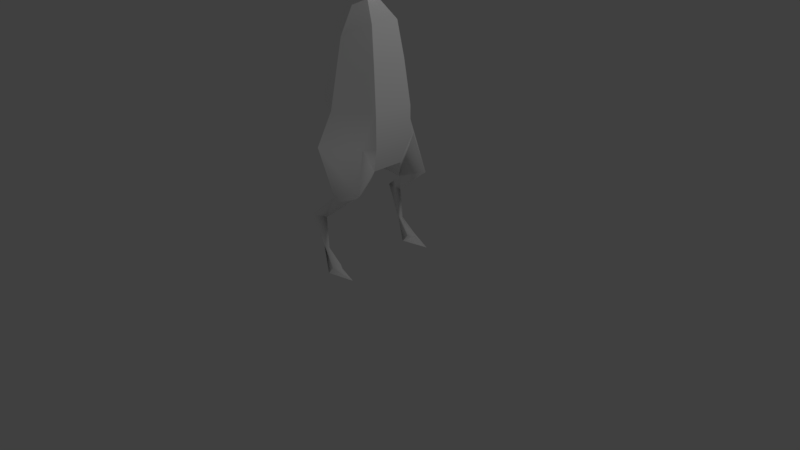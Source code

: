 # Source: zago3-end2.blend  (saved by Blender 2.79.0; exported with 4.5.12 LTS)
import bpy
from mathutils import Matrix  # noqa: F401  (used for matrix-valued properties, if any)

bpy.ops.wm.read_factory_settings(use_empty=True)
scene = bpy.context.scene
scene.name = 'Scene'

# ---- collections
col_collection_1 = bpy.data.collections.new('Collection 1'); scene.collection.children.link(col_collection_1)

# ---- materials (node trees are filled in below, after node groups)
mat_lambert1 = bpy.data.materials.new('lambert1')
mat_lambert1.alpha_threshold = 0.0
mat_lambert1.use_transparent_shadow = False
mat_lambert1.diffuse_color = (1.0, 1.0, 1.0, 1.0)
mat_lambert1.roughness = 0.5

# ---- material node trees

# ---- world
world_world = bpy.data.worlds.new('World'); scene.world = world_world
world_world.color = (0.05088, 0.05088, 0.05088)
world_world.use_sun_shadow = False
world_world.sun_shadow_jitter_overblur = 0.0
world_world.cycles.sampling_method = 'MANUAL'

# ---- cameras
cam_camera = bpy.data.cameras.new('Camera')
cam_camera.clip_end = 100.0
cam_camera.lens = 35.0
cam_camera.sensor_width = 32.0
cam_camera.sensor_height = 18.0
cam_camera.ortho_scale = 7.314
cam_camera.dof.focus_distance = 0.0
cam_camera.dof.aperture_fstop = 128.0

# ---- lights
light_lamp = bpy.data.lights.new('Lamp', 'POINT')
light_lamp.transmission_factor = 0.0
light_lamp.cutoff_distance = 30.0
light_lamp.energy = 100.0
light_lamp.shadow_buffer_clip_start = 1.001
light_lamp.shadow_soft_size = 0.1
light_lamp.shadow_maximum_resolution = 0.006
light_lamp.use_absolute_resolution = True

# ---- meshes
me_x = bpy.data.meshes.new('未命名')
me_x.from_pydata([(0.211, -0.1074, -0.3655), (-0.211, -0.1074, -0.3655), (-0.422, -0.1074, -5.594e-08), (-0.211, -0.1074, 0.3655), (0.211, -0.1074, 0.3655), (0.422, -0.1074, 6.944e-09), (0.704, 0.6328, -1.219), (-0.704, 0.6328, -1.219), (-1.408, 0.6328, -1.955e-07), (-0.704, 0.6328, 1.219), (0.704, 0.6328, 1.219), (1.408, 0.6328, 1.432e-08), (0.704, 1.548, -1.219), (-0.704, 1.548, -1.219), (-1.408, 1.548, -1.955e-07), (-0.704, 1.548, 1.219), (0.704, 1.548, 1.219), (1.408, 1.548, 1.432e-08), (0.4351, 2.288, -0.7536), (-0.4351, 2.288, -0.7536), (-0.8702, 2.288, -1.187e-07), (-0.4351, 2.288, 0.7536), (0.4351, 2.288, 0.7536), (0.8702, 2.288, 5.493e-09), (6.557e-07, -5.51, -1.006), (0.0, 2.571, 1.432e-08), (-0.7492, -4.601, 1.298), (0.7492, -4.601, 1.298), (1.733, -9.09, 1.138), (-1.733, -9.09, 1.138), (-0.581, -5.51, 1.006), (0.581, -5.51, 1.006), (-0.639, -1.952, 1.107), (0.639, -1.952, 1.107), (1.005, -1.198, 3.33e-08), (0.4843, -1.952, -1.107), (-0.4843, -1.952, -1.107), (-1.005, -1.198, -1.484e-07), (-1.489, -3.478, -1.615e-07), (-0.7447, -3.478, 1.29), (0.7447, -3.478, 1.29), (1.489, -3.478, 6.043e-08), (0.7447, -3.478, -1.29), (-0.7447, -3.478, -1.29), (-0.3012, -0.7485, -0.9104), (-0.5256, -0.7485, 0.9104), (0.5256, -0.7485, 0.9104), (0.3012, -0.7485, -0.9104), (1.124, -4.601, 1.046), (-1.124, -4.601, 1.046), (1.981, -6.11, 0.6272), (1.497, -6.05, 1.277), (0.7149, -6.11, 0.7805), (-1.981, -6.11, 0.6272), (-1.497, -6.05, 1.277), (-0.7149, -6.11, 0.7805), (1.883, -7.207, -0.6699), (1.686, -7.207, -0.1826), (1.688, -7.207, -0.7722), (-1.883, -7.207, -0.6699), (-1.686, -7.207, -0.1826), (-1.688, -7.207, -0.7722), (2.039, -4.592, -0.05327), (-2.039, -4.592, -0.05327), (1.717, -8.326, -0.3359), (-1.717, -8.326, -0.3359), (1.978, -9.09, 0.1757), (1.476, -9.09, 0.173), (-1.978, -9.09, 0.1757), (-1.476, -9.09, 0.173), (1.567, -8.855, 0.3204), (1.728, -8.852, 0.6142), (1.911, -8.867, 0.3171), (-1.567, -8.855, 0.3204), (-1.728, -8.852, 0.6142), (-1.911, -8.867, 0.3171), (1.789, -8.326, -0.2058), (1.653, -8.326, -0.2086), (1.714, -8.326, -0.07162), (-1.789, -8.326, -0.2058), (-1.653, -8.326, -0.2086), (-1.714, -8.326, -0.07162), (-2.235e-08, 4.076, 1.304), (-8.941e-09, 3.086, 0.6675), (-0.2176, 3.086, 1.211), (0.2176, 3.086, 1.211)], [], [(0, 1, 7, 6), (1, 2, 8, 7), (2, 3, 9, 8), (3, 4, 10, 9), (4, 5, 11, 10), (5, 0, 6, 11), (6, 7, 13, 12), (7, 8, 14, 13), (8, 9, 15, 14), (9, 10, 16, 15), (10, 11, 17, 16), (11, 6, 12, 17), (12, 13, 19, 18), (13, 14, 20, 19), (14, 15, 21, 20), (15, 16, 22, 21), (16, 17, 23, 22), (17, 12, 18, 23), (1, 0, 47, 44), (2, 1, 44, 37), (3, 2, 37, 45), (4, 3, 45, 46), (18, 19, 25), (19, 20, 25), (20, 21, 25), (85, 83, 82), (22, 23, 25), (23, 18, 25), (27, 26, 30, 31), (77, 78, 57), (31, 30, 24), (26, 49, 30), (33, 32, 39, 40), (34, 33, 40, 41), (35, 34, 41, 42), (36, 35, 42, 43), (37, 36, 43, 38), (32, 37, 38, 39), (39, 38, 49, 26), (40, 39, 26, 27), (57, 78, 76, 56), (67, 66, 28), (43, 42, 24), (38, 43, 24), (37, 44, 36), (45, 37, 32), (46, 45, 32, 33), (44, 47, 35, 36), (5, 4, 46, 34), (34, 46, 33), (47, 34, 35), (0, 5, 34, 47), (41, 40, 27, 48), (31, 48, 27), (42, 41, 24), (49, 63, 54), (30, 49, 54, 55), (55, 24, 30), (63, 24, 53), (41, 48, 62), (52, 51, 48, 31), (31, 24, 52), (24, 50, 52), (54, 53, 60), (60, 61, 55), (53, 55, 61, 59), (50, 57, 56), (52, 57, 51), (52, 58, 57), (52, 50, 56, 58), (29, 74, 75, 68), (69, 73, 74, 29), (73, 69, 65, 80), (75, 79, 65, 68), (24, 41, 62), (53, 24, 55), (50, 51, 57), (60, 53, 59), (55, 54, 60), (62, 51, 50), (24, 62, 50), (49, 38, 63), (38, 24, 63), (62, 48, 51), (54, 63, 53), (64, 77, 57, 58), (69, 68, 65), (67, 28, 71, 70), (72, 71, 28, 66), (74, 73, 80, 81), (75, 74, 81, 79), (64, 66, 67), (29, 68, 69), (76, 64, 58, 56), (72, 66, 64, 76), (70, 77, 64, 67), (70, 71, 78, 77), (76, 78, 71, 72), (65, 79, 59, 61), (80, 65, 61, 60), (81, 80, 60), (79, 81, 60, 59), (83, 84, 82), (84, 85, 82), (21, 84, 83, 25), (21, 22, 85, 84), (25, 83, 85, 22)])
me_x.polygons.foreach_set('use_smooth', [True] * 107)
_k = set([(0, 1), (0, 5), (0, 6), (0, 47), (1, 2), (1, 7), (1, 44), (2, 3), (2, 8), (2, 37), (3, 4), (3, 9), (3, 45), (4, 5), (4, 10), (4, 46), (5, 11), (5, 34), (6, 7), (6, 11), (6, 12), (7, 8), (7, 13), (8, 9), (8, 14), (9, 10), (9, 15), (10, 11), (10, 16), (11, 17), (12, 13), (12, 17), (12, 18), (13, 14), (13, 19), (14, 15), (14, 20), (15, 16), (15, 21), (16, 17), (16, 22), (17, 23), (18, 19), (18, 23), (18, 25), (19, 20), (19, 25), (20, 21), (20, 25), (21, 22), (21, 25), (22, 23), (22, 25), (23, 25), (24, 30), (24, 31), (24, 42), (24, 43), (26, 30), (26, 39), (27, 31), (27, 40), (28, 66), (28, 67), (29, 68), (29, 69), (30, 31), (30, 55), (31, 52), (32, 39), (32, 45), (33, 40), (33, 46), (34, 41), (35, 42), (35, 47), (36, 43), (36, 44), (37, 38), (38, 63), (41, 62), (50, 56), (50, 62), (53, 59), (53, 63), (56, 76), (57, 77), (59, 79), (60, 80), (66, 72), (67, 70), (68, 75), (69, 73), (70, 77), (72, 76), (73, 80), (75, 79)])
me_x.attributes.new('sharp_edge', 'BOOLEAN', 'EDGE').data.foreach_set('value', [ (min(e.vertices), max(e.vertices)) in _k for e in me_x.edges])
_uv = me_x.uv_layers.new(name='map1')
_uv.uv.foreach_set('vector', [0.5725, 0.122, 0.5419, 0.122, 0.5062, 0.06831, 0.6082, 0.06831, 0.1833, 0.3936, 0.2098, 0.3936, 0.2098, 0.4472, 0.1214, 0.4472, 0.2098, 0.3936, 0.2363, 0.3936, 0.2982, 0.4472, 0.2098, 0.4472, 0.04089, 0.3936, 0.07148, 0.3936, 0.1072, 0.4472, 0.005158, 0.4472, 0.3773, 0.3936, 0.4038, 0.3936, 0.4038, 0.4472, 0.3155, 0.4472, 0.4038, 0.3936, 0.4303, 0.3936, 0.4922, 0.4472, 0.4038, 0.4472, 0.6082, 0.06831, 0.5062, 0.06831, 0.5062, 0.001992, 0.6082, 0.001992, 0.1214, 0.4472, 0.2098, 0.4472, 0.2098, 0.5135, 0.1214, 0.5135, 0.2098, 0.4472, 0.2982, 0.4472, 0.2982, 0.5135, 0.2098, 0.5135, 0.005158, 0.4472, 0.1072, 0.4472, 0.1072, 0.5135, 0.005158, 0.5135, 0.3155, 0.4472, 0.4038, 0.4472, 0.4038, 0.5135, 0.3155, 0.5135, 0.4038, 0.4472, 0.4922, 0.4472, 0.4922, 0.5135, 0.4038, 0.5135, 0.5786, 0.9337, 0.4766, 0.9337, 0.4961, 0.9, 0.5592, 0.9, 0.1214, 0.5135, 0.2098, 0.5135, 0.2098, 0.5672, 0.1552, 0.5672, 0.2098, 0.5135, 0.2982, 0.5135, 0.2644, 0.5672, 0.2098, 0.5672, 0.005158, 0.5135, 0.1072, 0.5135, 0.08772, 0.5672, 0.02465, 0.5672, 0.3155, 0.5135, 0.4038, 0.5135, 0.4038, 0.5672, 0.3492, 0.5672, 0.4038, 0.5135, 0.4922, 0.5135, 0.4584, 0.5672, 0.4038, 0.5672, 0.5419, 0.122, 0.5725, 0.122, 0.5791, 0.1684, 0.5354, 0.1684, 0.2098, 0.3936, 0.1833, 0.3936, 0.1438, 0.3471, 0.2098, 0.3146, 0.2363, 0.3936, 0.2098, 0.3936, 0.2098, 0.3146, 0.2758, 0.3471, 0.07148, 0.3936, 0.04089, 0.3936, 0.01809, 0.3471, 0.09428, 0.3471, 0.5592, 0.9, 0.4961, 0.9, 0.5276, 0.8453, 0.4961, 0.9, 0.4646, 0.8453, 0.5276, 0.8453, 0.4646, 0.8453, 0.4961, 0.7907, 0.5276, 0.8453, 0.6039, 0.8485, 0.6433, 0.8485, 0.5972, 0.9203, 0.5592, 0.7907, 0.5907, 0.8453, 0.5276, 0.8453, 0.5907, 0.8453, 0.5592, 0.9, 0.5276, 0.8453, 0.1105, 0.06788, 0.001883, 0.06788, 0.01408, 0.001992, 0.09829, 0.001992, 0.6746, 0.387, 0.6846, 0.387, 0.6765, 0.4682, 0.0861, 0.998, 0.001883, 0.998, 0.04399, 0.8521, 0.3038, 0.06788, 0.2856, 0.06788, 0.2827, 0.001992, 0.1025, 0.2599, 0.009872, 0.2599, 0.002209, 0.1493, 0.1102, 0.1493, 0.4038, 0.3146, 0.3236, 0.2599, 0.3103, 0.1493, 0.4038, 0.1493, 0.484, 0.2599, 0.4038, 0.3146, 0.4038, 0.1493, 0.4973, 0.1493, 0.5221, 0.2557, 0.5923, 0.2557, 0.6112, 0.3662, 0.5032, 0.3662, 0.2098, 0.3146, 0.1296, 0.2599, 0.1163, 0.1493, 0.2098, 0.1493, 0.29, 0.2599, 0.2098, 0.3146, 0.2098, 0.1493, 0.3033, 0.1493, 0.3033, 0.1493, 0.2098, 0.1493, 0.2856, 0.06788, 0.3038, 0.06788, 0.1102, 0.1493, 0.002209, 0.1493, 0.001883, 0.06788, 0.1105, 0.06788, 0.7233, 0.1385, 0.7153, 0.05732, 0.725, 0.05732, 0.7586, 0.1385, 0.8096, 0.8146, 0.846, 0.8148, 0.8282, 0.8846, 0.5032, 0.3662, 0.6112, 0.3662, 0.5572, 0.5135, 0.2098, 0.1493, 0.1163, 0.1493, 0.1369, 0.001992, 0.2098, 0.3146, 0.1438, 0.3471, 0.1296, 0.2599, 0.2758, 0.3471, 0.2098, 0.3146, 0.29, 0.2599, 0.09428, 0.3471, 0.01809, 0.3471, 0.009872, 0.2599, 0.1025, 0.2599, 0.5354, 0.1684, 0.5791, 0.1684, 0.5923, 0.2557, 0.5221, 0.2557, 0.4038, 0.3936, 0.3773, 0.3936, 0.3378, 0.3471, 0.4038, 0.3146, 0.4038, 0.3146, 0.3378, 0.3471, 0.3236, 0.2599, 0.4698, 0.3471, 0.4038, 0.3146, 0.484, 0.2599, 0.4303, 0.3936, 0.4038, 0.3936, 0.4038, 0.3146, 0.4698, 0.3471, 0.4038, 0.1493, 0.3103, 0.1493, 0.3098, 0.06788, 0.328, 0.06788, 0.3309, 0.001992, 0.328, 0.06788, 0.3098, 0.06788, 0.4973, 0.1493, 0.4038, 0.1493, 0.4768, 0.001992, 0.9268, 0.657, 0.8471, 0.6577, 0.9435, 0.552, 0.4837, 0.6939, 0.4444, 0.7598, 0.4173, 0.6548, 0.474, 0.6505, 0.09235, 0.9816, 0.1358, 0.8521, 0.1358, 0.998, 0.8471, 0.6577, 0.778, 0.5911, 0.8964, 0.5477, 0.4038, 0.1493, 0.328, 0.06788, 0.4077, 0.06852, 0.3274, 0.6505, 0.3841, 0.6548, 0.357, 0.7598, 0.3177, 0.6939, 0.1855, 0.8521, 0.1855, 0.998, 0.1421, 0.8685, 0.1919, 0.9072, 0.3102, 0.7636, 0.3214, 0.8554, 0.9435, 0.552, 0.8964, 0.5477, 0.8377, 0.4682, 0.5853, 0.7074, 0.628, 0.7074, 0.5154, 0.787, 0.7999, 0.6726, 0.8917, 0.6614, 0.8211, 0.774, 0.807, 0.7666, 0.6646, 0.218, 0.7233, 0.1385, 0.7586, 0.1385, 0.3274, 0.6505, 0.3978, 0.571, 0.3841, 0.6548, 0.7463, 0.5477, 0.6338, 0.4682, 0.6765, 0.4682, 0.8518, 0.7777, 0.9435, 0.7889, 0.9364, 0.8829, 0.9223, 0.8903, 0.9334, 0.3317, 0.8955, 0.3489, 0.8739, 0.3478, 0.8637, 0.3317, 0.5595, 0.571, 0.5488, 0.588, 0.5275, 0.5882, 0.4895, 0.571, 0.5488, 0.588, 0.5595, 0.571, 0.5964, 0.6263, 0.5871, 0.6263, 0.8739, 0.3478, 0.836, 0.387, 0.8266, 0.387, 0.8637, 0.3317, 0.3119, 0.7188, 0.1646, 0.6108, 0.2454, 0.571, 0.4466, 0.9072, 0.3282, 0.7636, 0.4577, 0.8154, 0.6646, 0.218, 0.6175, 0.2223, 0.7233, 0.1385, 0.8377, 0.4682, 0.8964, 0.5477, 0.8024, 0.4682, 0.474, 0.6505, 0.4173, 0.6548, 0.4036, 0.571, 0.7139, 0.3279, 0.6175, 0.2223, 0.6646, 0.218, 0.783, 0.2614, 0.7139, 0.3279, 0.6646, 0.218, 0.2856, 0.06788, 0.2098, 0.1493, 0.2059, 0.06852, 0.01146, 0.8085, 0.1588, 0.7006, 0.09225, 0.8484, 0.7139, 0.3279, 0.6343, 0.3273, 0.6175, 0.2223, 0.9435, 0.552, 0.8471, 0.6577, 0.8964, 0.5477, 0.6654, 0.387, 0.6746, 0.387, 0.6765, 0.4682, 0.6338, 0.4682, 0.8038, 0.8317, 0.7674, 0.8319, 0.7862, 0.7948, 0.7023, 0.3317, 0.7722, 0.3317, 0.7343, 0.3489, 0.713, 0.3487, 0.6871, 0.01811, 0.6656, 0.01922, 0.6276, 0.001992, 0.6973, 0.001992, 0.5275, 0.5882, 0.5488, 0.588, 0.5871, 0.6263, 0.5772, 0.6263, 0.8739, 0.3478, 0.8955, 0.3489, 0.8458, 0.387, 0.836, 0.387, 0.8271, 0.7777, 0.846, 0.8148, 0.8096, 0.8146, 0.7851, 0.9016, 0.7674, 0.8319, 0.8038, 0.8317, 0.725, 0.05732, 0.7344, 0.05732, 0.766, 0.1385, 0.7586, 0.1385, 0.6871, 0.01811, 0.6973, 0.001992, 0.7344, 0.05732, 0.725, 0.05732, 0.713, 0.3487, 0.6746, 0.387, 0.6654, 0.387, 0.7023, 0.3317, 0.713, 0.3487, 0.7343, 0.3489, 0.6846, 0.387, 0.6746, 0.387, 0.725, 0.05732, 0.7153, 0.05732, 0.6656, 0.01922, 0.6871, 0.01811, 0.8266, 0.387, 0.836, 0.387, 0.8024, 0.4682, 0.795, 0.4682, 0.5871, 0.6263, 0.5964, 0.6263, 0.628, 0.7074, 0.5853, 0.7074, 0.5772, 0.6263, 0.5871, 0.6263, 0.5853, 0.7074, 0.836, 0.387, 0.8458, 0.387, 0.8377, 0.4682, 0.8024, 0.4682, 0.7469, 0.7193, 0.7863, 0.7193, 0.7931, 0.791, 0.04042, 0.625, 0.07195, 0.625, 0.05618, 0.6968, 0.7532, 0.6614, 0.7863, 0.7193, 0.7469, 0.7193, 0.6986, 0.6819, 0.02465, 0.5672, 0.08772, 0.5672, 0.07195, 0.625, 0.04042, 0.625, 0.6917, 0.8112, 0.6433, 0.8485, 0.6039, 0.8485, 0.6371, 0.7907])
me_x.materials.append(mat_lambert1)
me_x.use_remesh_preserve_volume = False
me_x.use_remesh_preserve_attributes = False
me_x.use_mirror_vertex_groups = False
me_x.update()
me_x.normals_split_custom_set([tuple(v) for v in zip(*[iter([5.764e-08, -0.7556, -0.655, 5.764e-08, -0.7556, -0.655, 5.764e-08, -0.7556, -0.655, 5.764e-08, -0.7556, -0.655, -0.5673, -0.7556, -0.3275, -0.5673, -0.7556, -0.3275, -0.5673, -0.7556, -0.3275, -0.5673, -0.7556, -0.3275, -0.5673, -0.7556, 0.3275, -0.5673, -0.7556, 0.3275, -0.5673, -0.7556, 0.3275, -0.5673, -0.7556, 0.3275, -5.764e-08, -0.7556, 0.655, -5.764e-08, -0.7556, 0.655, -5.764e-08, -0.7556, 0.655, -5.764e-08, -0.7556, 0.655, 0.5673, -0.7556, 0.3275, 0.5673, -0.7556, 0.3275, 0.5673, -0.7556, 0.3275, 0.5673, -0.7556, 0.3275, 0.5673, -0.7556, -0.3275, 0.5673, -0.7556, -0.3275, 0.5673, -0.7556, -0.3275, 0.5673, -0.7556, -0.3275, 9.253e-08, 0.0, -1.0, 9.253e-08, 0.0, -1.0, 9.253e-08, 0.0, -1.0, 9.253e-08, 0.0, -1.0, -0.866, 0.0, -0.5, -0.866, 0.0, -0.5, -0.866, 0.0, -0.5, -0.866, 0.0, -0.5, -0.866, 0.0, 0.5, -0.866, 0.0, 0.5, -0.866, 0.0, 0.5, -0.866, 0.0, 0.5, -9.253e-08, 0.0, 1.0, -9.253e-08, 0.0, 1.0, -9.253e-08, 0.0, 1.0, -9.253e-08, 0.0, 1.0, 0.866, 0.0, 0.5, 0.866, 0.0, 0.5, 0.866, 0.0, 0.5, 0.866, 0.0, 0.5, 0.866, 0.0, -0.5, 0.866, 0.0, -0.5, 0.866, 0.0, -0.5, 0.866, 0.0, -0.5, 1.197e-07, 0.5326, -0.8464, 1.197e-07, 0.5326, -0.8464, 1.197e-07, 0.5326, -0.8464, 1.197e-07, 0.5326, -0.8464, -0.733, 0.5326, -0.4232, -0.733, 0.5326, -0.4232, -0.733, 0.5326, -0.4232, -0.733, 0.5326, -0.4232, -0.733, 0.5326, 0.4232, -0.733, 0.5326, 0.4232, -0.733, 0.5326, 0.4232, -0.733, 0.5326, 0.4232, -5.983e-08, 0.5326, 0.8464, -5.983e-08, 0.5326, 0.8464, -5.983e-08, 0.5326, 0.8464, -5.983e-08, 0.5326, 0.8464, 0.733, 0.5326, 0.4232, 0.733, 0.5326, 0.4232, 0.733, 0.5326, 0.4232, 0.733, 0.5326, 0.4232, 0.733, 0.5326, -0.4232, 0.733, 0.5326, -0.4232, 0.733, 0.5326, -0.4232, 0.733, 0.5326, -0.4232, 6.915e-08, 0.6477, -0.7619, 6.915e-08, 0.6477, -0.7619, -4.171e-06, 0.3046, -0.9525, 5.354e-06, 0.3046, -0.9525, -0.796, 0.4402, -0.4155, -0.796, 0.4402, -0.4155, -0.8139, 0.3404, -0.4708, -0.8357, 0.2353, -0.4962, -0.8197, 0.5081, 0.2644, -0.8197, 0.5081, 0.2644, -0.881, 0.2216, 0.4181, -0.8716, 0.364, 0.3284, 0.0, 0.6477, 0.7619, 0.0, 0.6477, 0.7619, 2.354e-06, 0.2861, 0.9582, 2.079e-06, 0.2861, 0.9582, 4.255e-08, 0.9363, -0.3513, 4.255e-08, 0.9363, -0.3513, 4.255e-08, 0.9363, -0.3513, -0.3042, 0.9363, -0.1756, -0.3042, 0.9363, -0.1756, -0.3042, 0.9363, -0.1756, -0.3042, 0.9363, 0.1756, -0.3042, 0.9363, 0.1756, -0.3042, 0.9363, 0.1756, 0.776, -0.1147, 0.6201, 8.532e-08, 0.7565, -0.654, -0.0001994, 0.9562, -0.2926, 0.3042, 0.9363, 0.1756, 0.3042, 0.9363, 0.1756, 0.3042, 0.9363, 0.1756, 0.3042, 0.9363, -0.1756, 0.3042, 0.9363, -0.1756, 0.3042, 0.9363, -0.1756, -8.843e-05, -0.1203, 0.9927, -1.197e-06, -0.1203, 0.9927, 0.0, -0.3052, 0.9523, 0.0, -0.3052, 0.9523, -0.8666, 0.2797, 0.4134, 0.4936, 0.5274, 0.6915, -0.1262, -0.8587, 0.4967, 0.0, -1.0, -4.078e-07, 0.0, -1.0, -4.078e-07, 0.0, -1.0, -4.078e-07, -0.774, 0.06409, 0.63, -0.6825, 0.1761, 0.7094, 0.2909, -0.09192, 0.9523, 1.501e-07, 0.1349, 0.9909, -1.274e-07, 0.1349, 0.9909, 1.206e-07, 0.06845, 0.9977, -2.301e-07, 0.06845, 0.9977, 0.881, 0.2216, 0.4181, 0.8787, 0.1572, 0.4507, 0.855, 0.154, 0.4953, 0.8448, 0.1839, 0.5025, 0.8403, 0.1916, -0.5071, 0.8357, 0.2353, -0.4962, 0.7665, 0.08219, -0.6369, 0.8608, -0.0262, -0.5083, -6.63e-08, 0.1315, -0.9913, 9.453e-08, 0.1315, -0.9913, -2.934e-07, 0.0128, -0.9999, 2.871e-07, 0.0128, -0.9999, -0.8357, 0.2353, -0.4962, -0.8403, 0.1916, -0.5071, -0.8608, -0.0262, -0.5083, -0.7665, 0.08219, -0.6369, -0.8787, 0.1572, 0.4507, -0.881, 0.2216, 0.4181, -0.8448, 0.1839, 0.5025, -0.855, 0.154, 0.4953, -0.855, 0.154, 0.4953, -0.8448, 0.1839, 0.5025, -0.6825, 0.1761, 0.7094, -0.774, 0.06409, 0.63, -2.301e-07, 0.06845, 0.9977, 1.206e-07, 0.06845, 0.9977, -1.197e-06, -0.1203, 0.9927, -8.843e-05, -0.1203, 0.9927, -0.1262, -0.8587, 0.4967, 0.4936, 0.5274, 0.6915, 0.8958, 0.169, 0.411, 0.912, -0.1302, 0.389, -0.297, -0.8246, -0.4815, 0.2932, -0.8218, -0.4885, 0.0, -1.0, 9.852e-07, 2.871e-07, 0.0128, -0.9999, -2.934e-07, 0.0128, -0.9999, 0.0, -0.1382, -0.9904, -0.7665, 0.08219, -0.6369, -0.8608, -0.0262, -0.5083, -0.4942, -0.439, -0.7504, -0.8357, 0.2353, -0.4962, -0.8139, 0.3404, -0.4708, -0.8403, 0.1916, -0.5071, -0.8716, 0.364, 0.3284, -0.881, 0.2216, 0.4181, -0.8787, 0.1572, 0.4507, 2.079e-06, 0.2861, 0.9582, 2.354e-06, 0.2861, 0.9582, -1.274e-07, 0.1349, 0.9909, 1.501e-07, 0.1349, 0.9909, 5.354e-06, 0.3046, -0.9525, -4.171e-06, 0.3046, -0.9525, 9.453e-08, 0.1315, -0.9913, -6.63e-08, 0.1315, -0.9913, 0.8197, 0.5081, 0.2644, 0.8197, 0.5081, 0.2644, 0.8716, 0.364, 0.3284, 0.881, 0.2216, 0.4181, 0.881, 0.2216, 0.4181, 0.8716, 0.364, 0.3284, 0.8787, 0.1572, 0.4507, 0.8139, 0.3404, -0.4708, 0.8357, 0.2353, -0.4962, 0.8403, 0.1916, -0.5071, 0.796, 0.4402, -0.4155, 0.796, 0.4402, -0.4155, 0.8357, 0.2353, -0.4962, 0.8139, 0.3404, -0.4708, 0.8448, 0.1839, 0.5025, 0.855, 0.154, 0.4953, 0.774, 0.06409, 0.63, 0.6825, 0.1761, 0.7094, -0.2909, -0.09193, 0.9523, 0.6825, 0.1761, 0.7094, 0.774, 0.06409, 0.63, 0.8608, -0.0262, -0.5083, 0.7665, 0.08219, -0.6369, 0.4942, -0.439, -0.7504, -0.6825, 0.1761, 0.7094, -0.7369, 0.3002, 0.6056, -0.2346, -0.2376, 0.9426, 0.2909, -0.09192, 0.9523, -0.6825, 0.1761, 0.7094, -0.2346, -0.2376, 0.9426, 0.5898, -0.7825, 0.1997, 0.5898, -0.7825, 0.1997, -0.4942, -0.439, -0.7504, 0.9153, -0.304, 0.2642, -0.4584, -0.1017, -0.8829, -0.4942, -0.439, -0.7504, -0.3094, -0.04196, -0.95, 0.8448, 0.1839, 0.5025, 0.6825, 0.1761, 0.7094, 0.737, 0.3002, 0.6056, -0.5898, -0.7825, 0.1997, 0.2346, -0.2376, 0.9426, 0.6825, 0.1761, 0.7094, -0.2909, -0.09193, 0.9523, -0.9153, -0.304, 0.2642, 0.4942, -0.439, -0.7504, -0.5898, -0.7825, 0.1997, 0.4942, -0.439, -0.7504, 0.3094, -0.04197, -0.95, -0.5898, -0.7825, 0.1997, -0.2346, -0.2376, 0.9426, -0.7908, -0.1637, 0.5898, 0.1262, -0.8587, 0.4967, 0.1262, -0.8587, 0.4967, 0.2734, 0.6351, -0.7224, 0.5898, -0.7825, 0.1997, -0.3094, -0.04196, -0.95, 0.5898, -0.7825, 0.1997, 0.2734, 0.6351, -0.7224, -0.06072, 0.7234, -0.6878, 0.7908, -0.1637, 0.5898, -0.1262, -0.8587, 0.4967, 0.912, -0.1302, 0.389, -0.5898, -0.7825, 0.1997, -0.1262, -0.8587, 0.4967, 0.2346, -0.2376, 0.9426, -0.5898, -0.7825, 0.1997, -0.2735, 0.6351, -0.7224, -0.1262, -0.8587, 0.4967, -0.5898, -0.7825, 0.1997, 0.3094, -0.04197, -0.95, 0.06072, 0.7234, -0.6878, -0.2735, 0.6351, -0.7224, 0.009861, 0.7981, 0.6025, 0.006239, 0.7981, 0.6024, -0.8088, 0.4702, 0.3533, -0.8769, 0.3809, 0.2932, 0.8738, 0.3907, 0.2894, 0.829, 0.4451, 0.3385, 0.006239, 0.7981, 0.6024, 0.009861, 0.7981, 0.6025, 0.9789, 0.1919, -0.07001, 0.297, -0.8246, -0.4815, 0.7088, -0.2084, -0.6739, 0.9946, 0.05943, -0.0849, -0.9746, 0.1649, -0.1516, -0.9002, -0.04264, -0.4334, 0.7088, -0.2084, -0.6739, -0.2932, -0.8218, -0.4885, 0.4942, -0.439, -0.7504, 0.7665, 0.08219, -0.6369, 0.4584, -0.1017, -0.8829, -0.3094, -0.04196, -0.95, -0.4942, -0.439, -0.7504, 0.5898, -0.7825, 0.1997, 0.7908, -0.1637, 0.5898, 0.2346, -0.2376, 0.9426, -0.1262, -0.8587, 0.4967, 0.1262, -0.8587, 0.4967, -0.7908, -0.1637, 0.5898, -0.912, -0.1302, 0.389, 0.5898, -0.7825, 0.1997, -0.2346, -0.2376, 0.9426, 0.1262, -0.8587, 0.4967, 0.737, 0.3002, 0.6056, 0.2346, -0.2376, 0.9426, 0.7908, -0.1637, 0.5898, 0.4942, -0.439, -0.7504, 0.4584, -0.1017, -0.8829, 0.3094, -0.04197, -0.95, -0.6825, 0.1761, 0.7094, -0.8448, 0.1839, 0.5025, -0.7369, 0.3002, 0.6056, -0.7665, 0.08219, -0.6369, -0.4942, -0.439, -0.7504, -0.4584, -0.1017, -0.8829, 0.737, 0.3002, 0.6056, 0.6825, 0.1761, 0.7094, 0.2346, -0.2376, 0.9426, -0.2346, -0.2376, 0.9426, -0.7369, 0.3002, 0.6056, -0.7908, -0.1637, 0.5898, -0.7088, -0.2084, -0.6739, -0.9946, 0.05942, -0.0849, -0.1262, -0.8587, 0.4967, -0.2735, 0.6351, -0.7224, 0.297, -0.8246, -0.4815, -0.2932, -0.8218, -0.4885, 0.7088, -0.2084, -0.6739, -0.8738, 0.3907, 0.2894, -0.00986, 0.7981, 0.6025, -0.006242, 0.7981, 0.6024, -0.829, 0.4451, 0.3385, 0.8091, 0.4699, 0.353, -0.006242, 0.7981, 0.6024, -0.00986, 0.7981, 0.6025, 0.8769, 0.3809, 0.2932, 0.006239, 0.7981, 0.6024, 0.829, 0.4451, 0.3385, 0.8666, 0.2797, 0.4134, -0.4936, 0.5275, 0.6915, -0.8088, 0.4702, 0.3533, 0.006239, 0.7981, 0.6024, -0.4936, 0.5275, 0.6915, -0.8958, 0.169, 0.411, -0.7088, -0.2084, -0.6739, 0.2932, -0.8218, -0.4885, -0.297, -0.8246, -0.4815, 0.0, -1.0, 0.0, -0.2932, -0.8218, -0.4885, 0.297, -0.8246, -0.4815, 0.9002, -0.04264, -0.4334, -0.7088, -0.2084, -0.6739, -0.2735, 0.6351, -0.7224, 0.06072, 0.7234, -0.6878, 0.9746, 0.1649, -0.1516, 0.2932, -0.8218, -0.4885, -0.7088, -0.2084, -0.6739, 0.9002, -0.04264, -0.4334, -0.9789, 0.1919, -0.07001, -0.9946, 0.05942, -0.0849, -0.7088, -0.2084, -0.6739, -0.297, -0.8246, -0.4815, -0.829, 0.4451, 0.3385, -0.006242, 0.7981, 0.6024, 0.4936, 0.5274, 0.6915, -0.8666, 0.2797, 0.4134, 0.8958, 0.169, 0.411, 0.4936, 0.5274, 0.6915, -0.006242, 0.7981, 0.6024, 0.8091, 0.4699, 0.353, 0.7088, -0.2084, -0.6739, -0.9002, -0.04264, -0.4334, -0.06072, 0.7234, -0.6878, 0.2734, 0.6351, -0.7224, 0.9946, 0.05943, -0.0849, 0.7088, -0.2084, -0.6739, 0.2734, 0.6351, -0.7224, 0.1262, -0.8587, 0.4967, -0.4936, 0.5275, 0.6915, 0.8666, 0.2797, 0.4134, 0.1262, -0.8587, 0.4967, -0.8958, 0.169, 0.411, -0.4936, 0.5275, 0.6915, 0.1262, -0.8587, 0.4967, -0.912, -0.1302, 0.389, 8.532e-08, 0.7565, -0.654, -0.7761, -0.1147, 0.6201, -0.0001994, 0.9562, -0.2926, -0.7761, -0.1147, 0.6201, 0.776, -0.1147, 0.6201, -0.0001994, 0.9562, -0.2926, -0.9055, 0.007647, 0.4243, -0.7761, -0.1147, 0.6201, 8.532e-08, 0.7565, -0.654, 1.525e-07, 0.7876, -0.6162, -0.9055, 0.007647, 0.4243, 0.9054, 0.007537, 0.4245, 0.776, -0.1147, 0.6201, -0.7761, -0.1147, 0.6201, 1.525e-07, 0.7876, -0.6162, 8.532e-08, 0.7565, -0.654, 0.776, -0.1147, 0.6201, 0.9054, 0.007537, 0.4245])] * 3)])
arm_armature = bpy.data.armatures.new('Armature')  # bones are not reproduced

# ---- objects
ob_armature = bpy.data.objects.new('Armature', arm_armature)
ob_zago2_psphere1 = bpy.data.objects.new('zago2:pSphere1', me_x)
ob_lamp = bpy.data.objects.new('Lamp', light_lamp)
ob_camera = bpy.data.objects.new('Camera', cam_camera)

# ---- transforms, parenting, visibility, modifiers, constraints
ob_armature.location = (0.0, 0.0, 0.0)
ob_armature.rotation_euler = (1.571, -0.0, 1.571)
ob_armature.lineart.crease_threshold = 0.0
ob_zago2_psphere1.parent = ob_armature
ob_zago2_psphere1.location = (0.0, 3.316, 0.0)
ob_zago2_psphere1.scale = (0.3623, 0.3623, 0.3623)
ob_zago2_psphere1.color = (0.8, 0.8, 0.8, 1.0)
ob_zago2_psphere1.lineart.crease_threshold = 0.0
_vg = ob_zago2_psphere1.vertex_groups.new(name='joint1')
for _i, _w in zip([24, 26, 27, 30, 31, 38, 39, 40, 41, 42, 43, 49, 53, 54, 55, 59, 60, 61, 63], [1.0, 1.0, 1.0, 1.0, 1.0, 1.0, 1.0, 1.0, 1.0, 1.0, 1.0, 0.3627, 0.002346, 0.006952, 0.08543, 0.002394, 0.001057, 0.002764, 0.4431]): _vg.add([_i], _w, 'REPLACE')
_vg = ob_zago2_psphere1.vertex_groups.new(name='joint2')
_vg.add([32, 33, 35, 36], 1.0, 'REPLACE')
_vg = ob_zago2_psphere1.vertex_groups.new(name='joint3')
_vg.add([34, 37, 44, 45, 46, 47], 1.0, 'REPLACE')
_vg = ob_zago2_psphere1.vertex_groups.new(name='joint4')
_vg.add([0, 1, 2, 3, 4, 5, 6, 7, 8, 9, 10, 11, 12, 13, 14, 15, 16, 17, 18, 19, 20, 21, 22, 23, 25, 82, 83, 84, 85], 1.0, 'REPLACE')
_vg = ob_zago2_psphere1.vertex_groups.new(name='joint6')
for _i, _w in zip([48, 49, 55, 62, 63], [1.0, 0.01348, 0.007967, 0.9874, 0.003603]): _vg.add([_i], _w, 'REPLACE')
_vg = ob_zago2_psphere1.vertex_groups.new(name='joint7')
for _i, _w in zip([49, 50, 51, 52], [0.006316, 1.0, 1.0, 1.0]): _vg.add([_i], _w, 'REPLACE')
_vg = ob_zago2_psphere1.vertex_groups.new(name='joint8')
for _i, _w in zip([56, 57, 58, 62], [1.0, 1.0, 1.0, 0.01264]): _vg.add([_i], _w, 'REPLACE')
_vg = ob_zago2_psphere1.vertex_groups.new(name='joint9')
_vg.add([28, 64, 66, 67, 70, 71, 72, 76, 77, 78], 1.0, 'REPLACE')
_vg = ob_zago2_psphere1.vertex_groups.new(name='joint11')
for _i, _w in zip([49, 53, 54, 55, 59, 60, 61, 63], [0.5268, 0.4745, 0.4934, 0.4492, 0.1701, 0.07528, 0.1963, 0.5006]): _vg.add([_i], _w, 'REPLACE')
_vg = ob_zago2_psphere1.vertex_groups.new(name='joint12')
for _i, _w in zip([49, 53, 54, 55, 68, 69], [0.09063, 0.5179, 0.4934, 0.4439, 0.004278, 0.004284]): _vg.add([_i], _w, 'REPLACE')
_vg = ob_zago2_psphere1.vertex_groups.new(name='joint13')
for _i, _w in zip([53, 54, 55, 59, 60, 61, 63, 65, 68, 69, 73, 75, 79, 80, 81], [0.004464, 0.004647, 0.01353, 0.8264, 0.9228, 0.7998, 0.05243, 0.0352, 0.1085, 0.1105, 0.01206, 0.01713, 0.04183, 0.04184, 0.04885]): _vg.add([_i], _w, 'REPLACE')
_vg = ob_zago2_psphere1.vertex_groups.new(name='joint14')
for _i, _w in zip([29, 54, 59, 61, 65, 68, 69, 73, 74, 75, 79, 80, 81], [0.5, 0.001609, 0.001049, 0.001095, 0.9648, 0.8153, 0.8163, 0.9804, 0.9999, 0.9712, 0.9582, 0.9582, 0.9512]): _vg.add([_i], _w, 'REPLACE')
_vg = ob_zago2_psphere1.vertex_groups.new(name='joint15')
for _i, _w in zip([29, 68, 69, 73, 75], [0.5, 0.0711, 0.06811, 0.007146, 0.01099]): _vg.add([_i], _w, 'REPLACE')
_m = ob_zago2_psphere1.modifiers.new('Armature', 'ARMATURE')
_m.object = ob_armature
ob_lamp.location = (4.076, 1.005, 5.904)
ob_lamp.rotation_euler = (0.6503, 0.05522, 1.866)
ob_lamp.lock_rotations_4d = False
ob_lamp.empty_display_type = 'ARROWS'
ob_lamp.color = (0.0, 0.0, 0.0, 0.0)
ob_lamp.lineart.crease_threshold = 0.0
ob_camera.location = (7.481, -6.508, 5.344)
ob_camera.rotation_euler = (1.109, 0.0, 0.8149)
ob_camera.lock_rotations_4d = False
ob_camera.empty_display_type = 'ARROWS'
ob_camera.color = (0.0, 0.0, 0.0, 0.0)
ob_camera.display_type = 'WIRE'
ob_camera.lineart.crease_threshold = 0.0

# ---- collection membership
col_collection_1.objects.link(ob_armature)
col_collection_1.objects.link(ob_zago2_psphere1)
col_collection_1.objects.link(ob_lamp)
col_collection_1.objects.link(ob_camera)

# ---- scene / render settings (as saved in the file)
scene.camera = ob_camera
scene.frame_start = 2; scene.frame_end = 49; scene.frame_set(2)
scene.render.engine = 'BLENDER_EEVEE_NEXT'
scene.render.resolution_percentage = 50
scene.render.dither_intensity = 0.0
scene.cycles.use_denoising = False
scene.cycles.samples = 128
scene.cycles.sampling_pattern = 'TABULATED_SOBOL'
scene.cycles.use_adaptive_sampling = False
scene.cycles.use_light_tree = False
scene.cycles.blur_glossy = 0.0
scene.cycles.sample_clamp_indirect = 0.0
scene.view_settings.view_transform = 'Standard'
bpy.context.view_layer.update()
